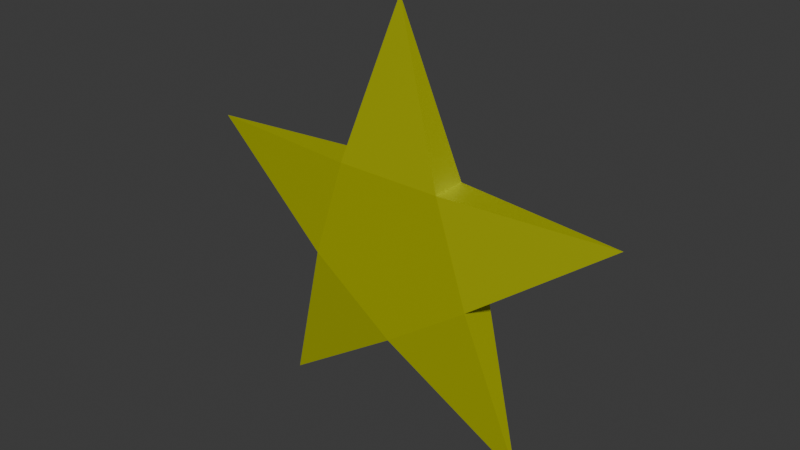 # Source: star.blend  (saved by Blender 5.0.118; exported with 4.5.12 LTS)
import bpy
from mathutils import Matrix  # noqa: F401  (used for matrix-valued properties, if any)

bpy.ops.wm.read_factory_settings(use_empty=True)
scene = bpy.context.scene
scene.name = 'Scene'

# ---- collections
col_collection = bpy.data.collections.new('Collection'); scene.collection.children.link(col_collection)

# ---- materials (node trees are filled in below, after node groups)
mat_material_001 = bpy.data.materials.new('Material.001')

# ---- material node trees
mat_material_001.use_nodes = True; mat_material_001.node_tree.nodes.clear()
_N = mat_material_001.node_tree.nodes; _L = mat_material_001.node_tree.links
n0 = _N.new('ShaderNodeBsdfPrincipled'); n0.name = 'Principled BSDF'; n0.location = (-200, 100)
n0.inputs[0].default_value = (0.7406, 0.8, 0.02154, 1.0)
n0.inputs[1].default_value = 0.5831
n1 = _N.new('ShaderNodeOutputMaterial'); n1.name = 'Material Output'; n1.location = (200, 100)
_L.new(n0.outputs[0], n1.inputs[0])
n1.is_active_output = True

# ---- world
world_world = bpy.data.worlds.new('World'); scene.world = world_world
world_world.use_nodes = True; world_world.node_tree.nodes.clear()
_N = world_world.node_tree.nodes; _L = world_world.node_tree.links
n0 = _N.new('ShaderNodeOutputWorld'); n0.name = 'World Output'; n0.location = (200, 100)
n1 = _N.new('ShaderNodeBackground'); n1.name = 'Background'; n1.location = (-200, 100)
n1.inputs[0].default_value = (0.05088, 0.05088, 0.05088, 1.0)
_L.new(n1.outputs[0], n0.inputs[0])
n0.is_active_output = True
world_world.color = (0.05088, 0.05088, 0.05088)
world_world.sun_shadow_jitter_overblur = 0.0

# ---- meshes
me_cylinder = bpy.data.meshes.new('Cylinder')
me_cylinder.from_pydata([(3.395e-16, 0.07453, -2.968e-23), (3.395e-16, -0.07453, -2.968e-23), (-3.341e-08, 0.07453, -0.3822), (-3.341e-08, -0.07453, -0.3822), (-0.3635, 0.07453, -0.1181), (-0.3635, -0.07453, -0.1181), (-0.2247, 0.07453, 0.3092), (-0.2247, -0.07453, 0.3092), (0.2247, 0.07453, 0.3092), (0.2247, -0.07453, 0.3092), (0.3635, 0.07453, -0.1181), (0.3635, -0.07453, -0.1181), (-0.5725, 0.0, -0.788), (-0.9263, 0.0, 0.301), (8.025e-08, 0.0, 0.974), (0.9263, 0.0, 0.301), (0.5725, 0.0, -0.788)], [], [(0, 2, 4), (1, 5, 3), (4, 5, 13), (0, 4, 6), (1, 7, 5), (6, 7, 14), (0, 6, 8), (1, 9, 7), (8, 9, 15), (0, 8, 10), (1, 11, 9), (10, 11, 16), (0, 10, 2), (1, 3, 11), (2, 3, 12), (3, 5, 12), (5, 4, 12), (4, 2, 12), (5, 7, 13), (7, 6, 13), (6, 4, 13), (7, 9, 14), (9, 8, 14), (8, 6, 14), (9, 11, 15), (11, 10, 15), (10, 8, 15), (11, 3, 16), (3, 2, 16), (2, 10, 16)])
_uv = me_cylinder.uv_layers.new(name='UVMap')
_uv.uv.foreach_set('vector', [0.75, 0.25, 0.75, 0.49, 0.9783, 0.3242, 0.25, 0.25, 0.4783, 0.3242, 0.25, 0.49, 0.8, 0.5, 0.8, 1.0, 0.7, 0.75, 0.75, 0.25, 0.9783, 0.3242, 0.8911, 0.05584, 0.25, 0.25, 0.3911, 0.05584, 0.4783, 0.3242, 0.6, 0.5, 0.6, 1.0, 0.5, 0.75, 0.75, 0.25, 0.8911, 0.05584, 0.6089, 0.05584, 0.25, 0.25, 0.1089, 0.05584, 0.3911, 0.05584, 0.4, 0.5, 0.4, 1.0, 0.3, 0.75, 0.75, 0.25, 0.6089, 0.05584, 0.5217, 0.3242, 0.25, 0.25, 0.02175, 0.3242, 0.1089, 0.05584, 0.2, 0.5, 0.2, 1.0, 0.1, 0.75, 0.75, 0.25, 0.5217, 0.3242, 0.75, 0.49, 0.25, 0.25, 0.25, 0.49, 0.02175, 0.3242, 1.0, 0.5, 1.0, 1.0, 0.9, 0.75, 1.0, 1.0, 0.8, 1.0, 0.9, 0.75, 0.8, 1.0, 0.8, 0.5, 0.9, 0.75, 0.8, 0.5, 1.0, 0.5, 0.9, 0.75, 0.8, 1.0, 0.6, 1.0, 0.7, 0.75, 0.6, 1.0, 0.6, 0.5, 0.7, 0.75, 0.6, 0.5, 0.8, 0.5, 0.7, 0.75, 0.6, 1.0, 0.4, 1.0, 0.5, 0.75, 0.4, 1.0, 0.4, 0.5, 0.5, 0.75, 0.4, 0.5, 0.6, 0.5, 0.5, 0.75, 0.4, 1.0, 0.2, 1.0, 0.3, 0.75, 0.2, 1.0, 0.2, 0.5, 0.3, 0.75, 0.2, 0.5, 0.4, 0.5, 0.3, 0.75, 0.2, 1.0, 2.98e-08, 1.0, 0.1, 0.75, 2.98e-08, 1.0, 2.98e-08, 0.5, 0.1, 0.75, 2.98e-08, 0.5, 0.2, 0.5, 0.1, 0.75])
me_cylinder.materials.append(mat_material_001)
me_cylinder.update()

# ---- objects
ob_cylinder = bpy.data.objects.new('Cylinder', me_cylinder)

# ---- transforms, parenting, visibility, modifiers, constraints
ob_cylinder.location = (0.0, 0.0, 0.0)

# ---- collection membership
col_collection.objects.link(ob_cylinder)

# ---- scene / render settings (as saved in the file)
scene.frame_start = 1; scene.frame_end = 250; scene.frame_set(1)
scene.render.engine = 'BLENDER_EEVEE_NEXT'
scene.render.bake_bias = 0.0
scene.render.bake_samples = 0
scene.cycles.sampling_pattern = 'TABULATED_SOBOL'
scene.eevee.use_volume_custom_range = False
bpy.context.view_layer.update()

# ---- added for rendering (the .blend has no active camera and no usable light): camera, sun
cam_auto = bpy.data.cameras.new('AutoCamera')
cam_auto.lens = 50.0
cam_auto.sensor_width = 36.0
cam_auto.clip_end = 1000.0
ob_auto_camera = bpy.data.objects.new('AutoCamera', cam_auto)
scene.collection.objects.link(ob_auto_camera)
ob_auto_camera.location = (2.36954, -2.84345, 1.98864)
ob_auto_camera.rotation_euler = (1.09748, -7.21219e-08, 0.694738)
scene.camera = ob_auto_camera
light_auto_sun = bpy.data.lights.new('AutoSun', 'SUN')
light_auto_sun.energy = 3.0
light_auto_sun.angle = 0.0523599
ob_auto_sun = bpy.data.objects.new('AutoSun', light_auto_sun)
scene.collection.objects.link(ob_auto_sun)
ob_auto_sun.rotation_euler = (0.872665, 0.174533, 0.523599)
bpy.context.view_layer.update()
